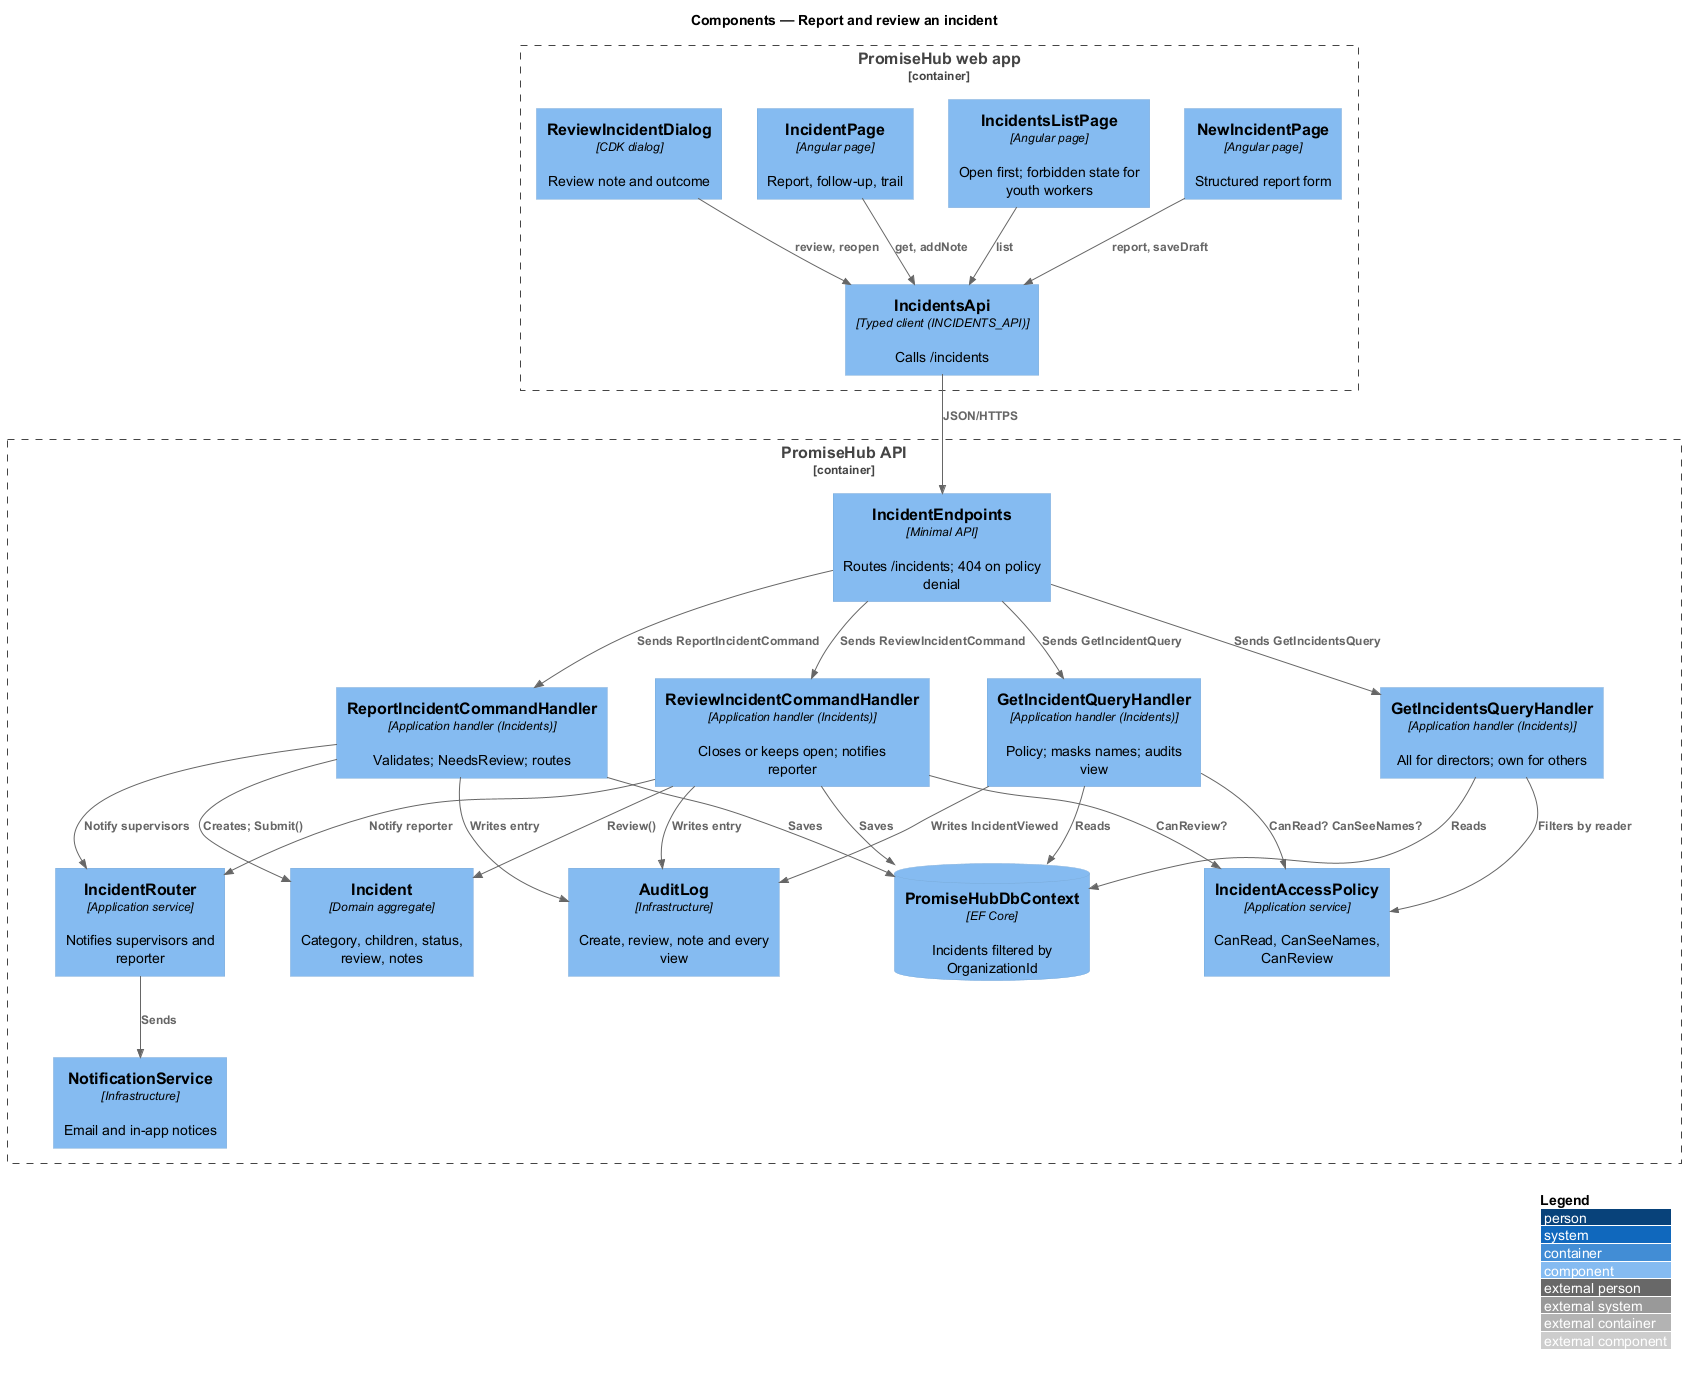

The diagram above was rendered by PlantUML. Its source (embedded in the PNG):
@startuml
!include <C4/C4_Component>
LAYOUT_WITH_LEGEND()
title Components — Report and review an incident

Container_Boundary(web, "PromiseHub web app") {
  Component(newpage, "NewIncidentPage", "Angular page", "Structured report form")
  Component(list, "IncidentsListPage", "Angular page", "Open first; forbidden state for youth workers")
  Component(detail, "IncidentPage", "Angular page", "Report, follow-up, trail")
  Component(review, "ReviewIncidentDialog", "CDK dialog", "Review note and outcome")
  Component(client, "IncidentsApi", "Typed client (INCIDENTS_API)", "Calls /incidents")
}
Container_Boundary(api, "PromiseHub API") {
  Component(endpoints, "IncidentEndpoints", "Minimal API", "Routes /incidents; 404 on policy denial")
  Component(report, "ReportIncidentCommandHandler", "Application handler (Incidents)", "Validates; NeedsReview; routes")
  Component(get, "GetIncidentQueryHandler", "Application handler (Incidents)", "Policy; masks names; audits view")
  Component(listh, "GetIncidentsQueryHandler", "Application handler (Incidents)", "All for directors; own for others")
  Component(reviewh, "ReviewIncidentCommandHandler", "Application handler (Incidents)", "Closes or keeps open; notifies reporter")
  Component(policy, "IncidentAccessPolicy", "Application service", "CanRead, CanSeeNames, CanReview")
  Component(router, "IncidentRouter", "Application service", "Notifies supervisors and reporter")
  Component(entity, "Incident", "Domain aggregate", "Category, children, status, review, notes")
  Component(audit, "AuditLog", "Infrastructure", "Create, review, note and every view")
  Component(notify, "NotificationService", "Infrastructure", "Email and in-app notices")
  ComponentDb(db, "PromiseHubDbContext", "EF Core", "Incidents filtered by OrganizationId")
}
Rel(newpage, client, "report, saveDraft")
Rel(list, client, "list")
Rel(detail, client, "get, addNote")
Rel(review, client, "review, reopen")
Rel(client, endpoints, "JSON/HTTPS")
Rel(endpoints, report, "Sends ReportIncidentCommand")
Rel(endpoints, get, "Sends GetIncidentQuery")
Rel(endpoints, listh, "Sends GetIncidentsQuery")
Rel(endpoints, reviewh, "Sends ReviewIncidentCommand")
Rel(report, entity, "Creates; Submit()")
Rel(report, router, "Notify supervisors")
Rel(report, audit, "Writes entry")
Rel(get, policy, "CanRead? CanSeeNames?")
Rel(get, audit, "Writes IncidentViewed")
Rel(listh, policy, "Filters by reader")
Rel(reviewh, policy, "CanReview?")
Rel(reviewh, entity, "Review()")
Rel(reviewh, router, "Notify reporter")
Rel(reviewh, audit, "Writes entry")
Rel(router, notify, "Sends")
Rel(report, db, "Saves")
Rel(get, db, "Reads")
Rel(listh, db, "Reads")
Rel(reviewh, db, "Saves")
@enduml